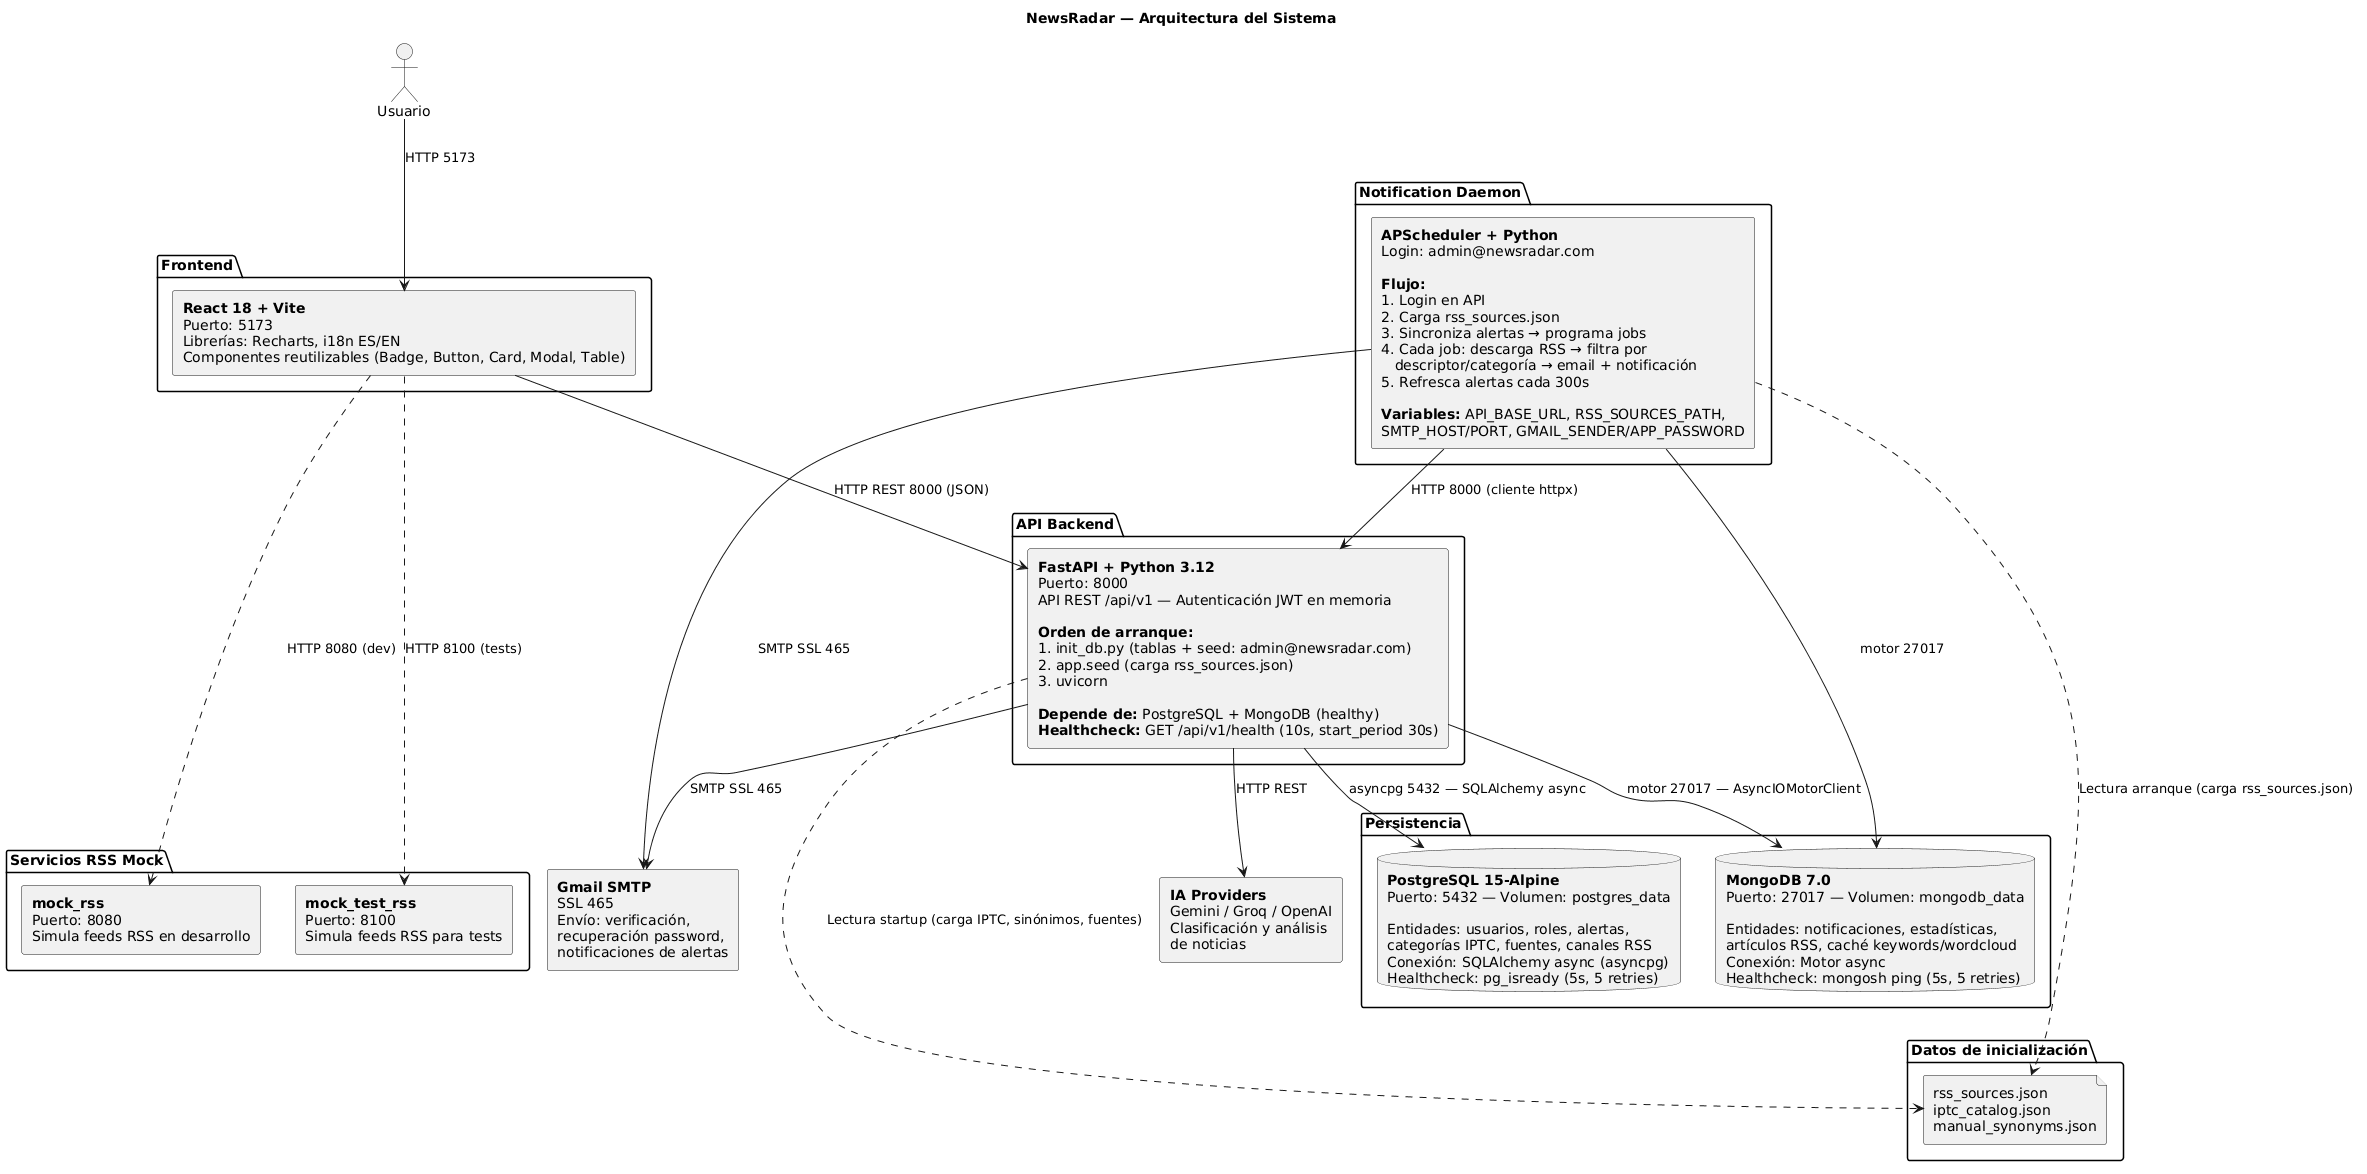

The diagram above was rendered by PlantUML. Its source (embedded in the PNG):
@startuml
title NewsRadar — Arquitectura del Sistema

actor Usuario

package "Frontend" as fe_pkg {
  rectangle "<b>React 18 + Vite</b>\nPuerto: 5173\nLibrerías: Recharts, i18n ES/EN\nComponentes reutilizables (Badge, Button, Card, Modal, Table)" as fe
}

package "API Backend" as api_pkg {
  rectangle "<b>FastAPI + Python 3.12</b>\nPuerto: 8000\nAPI REST /api/v1 — Autenticación JWT en memoria\n\n<b>Orden de arranque:</b>\n1. init_db.py (tablas + seed: admin@newsradar.com)\n2. app.seed (carga rss_sources.json)\n3. uvicorn\n\n<b>Depende de:</b> PostgreSQL + MongoDB (healthy)\n<b>Healthcheck:</b> GET /api/v1/health (10s, start_period 30s)" as api
}

package "Persistencia" {
  database "<b>PostgreSQL 15-Alpine</b>\nPuerto: 5432 — Volumen: postgres_data\n\nEntidades: usuarios, roles, alertas,\ncategorías IPTC, fuentes, canales RSS\nConexión: SQLAlchemy async (asyncpg)\nHealthcheck: pg_isready (5s, 5 retries)" as pg

  database "<b>MongoDB 7.0</b>\nPuerto: 27017 — Volumen: mongodb_data\n\nEntidades: notificaciones, estadísticas,\nartículos RSS, caché keywords/wordcloud\nConexión: Motor async\nHealthcheck: mongosh ping (5s, 5 retries)" as mongo
}

package "Notification Daemon" as nd_pkg {
  rectangle "<b>APScheduler + Python</b>\nLogin: admin@newsradar.com\n\n<b>Flujo:</b>\n1. Login en API\n2. Carga rss_sources.json\n3. Sincroniza alertas → programa jobs\n4. Cada job: descarga RSS → filtra por\n   descriptor/categoría → email + notificación\n5. Refresca alertas cada 300s\n\n<b>Variables:</b> API_BASE_URL, RSS_SOURCES_PATH,\nSMTP_HOST/PORT, GMAIL_SENDER/APP_PASSWORD" as nd
}

package "Servicios RSS Mock" {
  rectangle "<b>mock_rss</b>\nPuerto: 8080\nSimula feeds RSS en desarrollo" as mrss
  rectangle "<b>mock_test_rss</b>\nPuerto: 8100\nSimula feeds RSS para tests" as mtrss
}

package "Datos de inicialización" {
  file "rss_sources.json\niptc_catalog.json\nmanual_synonyms.json" as data
}

rectangle "<b>Gmail SMTP</b>\nSSL 465\nEnvío: verificación,\nrecuperación password,\nnotificaciones de alertas" as gmail
rectangle "<b>IA Providers</b>\nGemini / Groq / OpenAI\nClasificación y análisis\nde noticias" as ia

' --- Conexiones ---
Usuario --> fe : HTTP 5173
fe --> api : HTTP REST 8000 (JSON)
api --> pg : asyncpg 5432 — SQLAlchemy async
api --> mongo : motor 27017 — AsyncIOMotorClient
api --> gmail : SMTP SSL 465
api --> ia : HTTP REST
nd --> api : HTTP 8000 (cliente httpx)
nd --> mongo : motor 27017
nd --> gmail : SMTP SSL 465
api -.-> data : Lectura startup (carga IPTC, sinónimos, fuentes)
nd -.-> data : Lectura arranque (carga rss_sources.json)
fe -.-> mrss : HTTP 8080 (dev)
fe -.-> mtrss : HTTP 8100 (tests)
@enduml